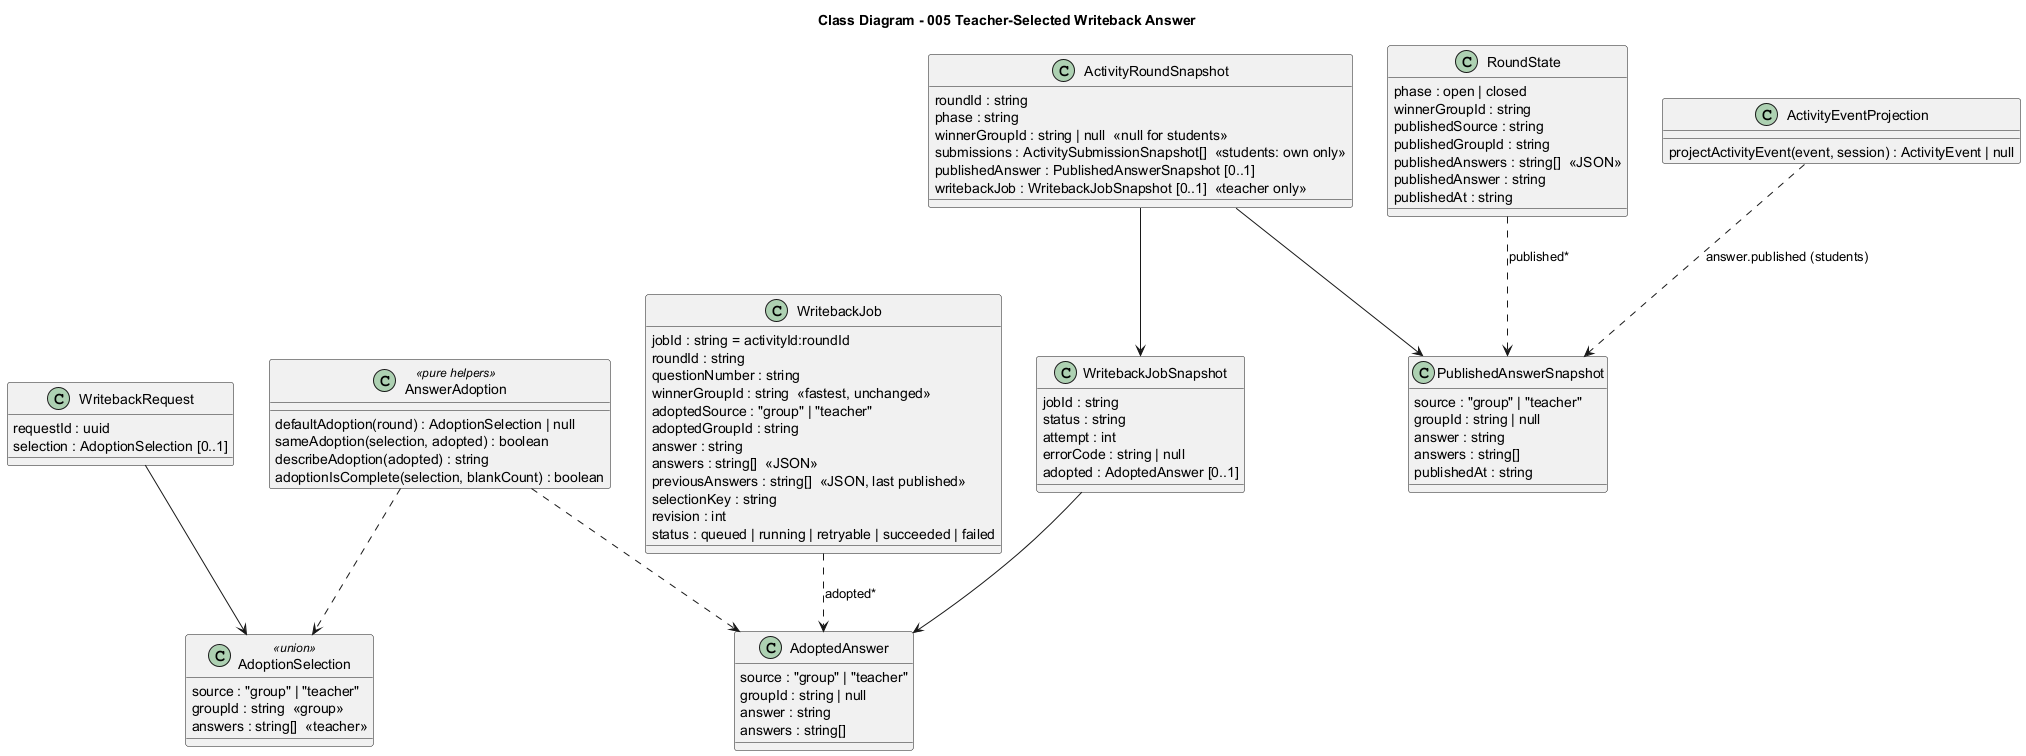

The diagram above was rendered by PlantUML. Its source (embedded in the PNG):
@startuml
title Class Diagram - 005 Teacher-Selected Writeback Answer

class AdoptionSelection <<union>> {
  source : "group" | "teacher"
  groupId : string  <<group>>
  answers : string[]  <<teacher>>
}

class AdoptedAnswer {
  source : "group" | "teacher"
  groupId : string | null
  answer : string
  answers : string[]
}

class PublishedAnswerSnapshot {
  source : "group" | "teacher"
  groupId : string | null
  answer : string
  answers : string[]
  publishedAt : string
}

class WritebackRequest {
  requestId : uuid
  selection : AdoptionSelection [0..1]
}

class WritebackJob {
  jobId : string = activityId:roundId
  roundId : string
  questionNumber : string
  winnerGroupId : string  <<fastest, unchanged>>
  adoptedSource : "group" | "teacher"
  adoptedGroupId : string
  answer : string
  answers : string[]  <<JSON>>
  previousAnswers : string[]  <<JSON, last published>>
  selectionKey : string
  revision : int
  status : queued | running | retryable | succeeded | failed
}

class RoundState {
  phase : open | closed
  winnerGroupId : string
  publishedSource : string
  publishedGroupId : string
  publishedAnswers : string[]  <<JSON>>
  publishedAnswer : string
  publishedAt : string
}

class ActivityRoundSnapshot {
  roundId : string
  phase : string
  winnerGroupId : string | null  <<null for students>>
  submissions : ActivitySubmissionSnapshot[]  <<students: own only>>
  publishedAnswer : PublishedAnswerSnapshot [0..1]
  writebackJob : WritebackJobSnapshot [0..1]  <<teacher only>>
}

class WritebackJobSnapshot {
  jobId : string
  status : string
  attempt : int
  errorCode : string | null
  adopted : AdoptedAnswer [0..1]
}

class AnswerAdoption <<pure helpers>> {
  defaultAdoption(round) : AdoptionSelection | null
  sameAdoption(selection, adopted) : boolean
  describeAdoption(adopted) : string
  adoptionIsComplete(selection, blankCount) : boolean
}

class ActivityEventProjection {
  projectActivityEvent(event, session) : ActivityEvent | null
}

WritebackRequest --> AdoptionSelection
WritebackJob ..> AdoptedAnswer : adopted*
RoundState ..> PublishedAnswerSnapshot : published*
ActivityRoundSnapshot --> PublishedAnswerSnapshot
ActivityRoundSnapshot --> WritebackJobSnapshot
WritebackJobSnapshot --> AdoptedAnswer
AnswerAdoption ..> AdoptionSelection
AnswerAdoption ..> AdoptedAnswer
ActivityEventProjection ..> PublishedAnswerSnapshot : answer.published (students)
@enduml